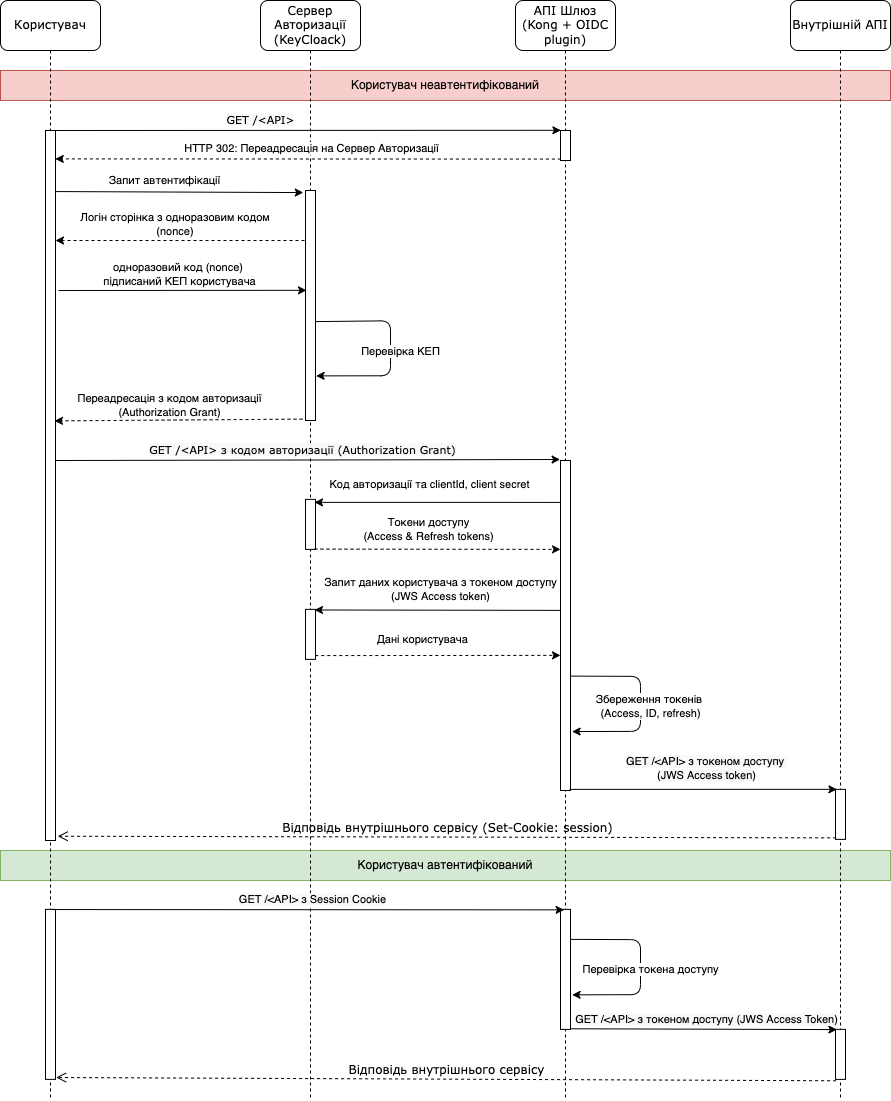

The diagram above was exported from draw.io. Its source (the exported page's mxGraphModel, read from the mxfile embedded in the PNG):
<mxGraphModel dx="1106" dy="756" grid="1" gridSize="10" guides="1" tooltips="1" connect="1" arrows="1" fold="1" page="1" pageScale="1" pageWidth="1100" pageHeight="850" background="#ffffff" math="0" shadow="0">
  <root>
    <mxCell id="0" />
    <mxCell id="1" parent="0" />
    <mxCell id="I8HusquDxpIHX4prDz64-2" value="Користувач автентифікований" style="rounded=0;whiteSpace=wrap;html=1;fillColor=#d5e8d4;strokeColor=#82b366;" parent="1" vertex="1">
      <mxGeometry x="100" y="930" width="890" height="30" as="geometry" />
    </mxCell>
    <mxCell id="I8HusquDxpIHX4prDz64-1" value="Користувач неавтентифікований" style="rounded=0;whiteSpace=wrap;html=1;fillColor=#f8cecc;strokeColor=#b85450;" parent="1" vertex="1">
      <mxGeometry x="100" y="150" width="890" height="30" as="geometry" />
    </mxCell>
    <mxCell id="7baba1c4bc27f4b0-2" value="Сервер Авторизації&lt;br&gt;(KeyCloack)" style="shape=umlLifeline;perimeter=lifelinePerimeter;whiteSpace=wrap;html=1;container=1;collapsible=0;recursiveResize=0;outlineConnect=0;rounded=1;shadow=0;comic=0;labelBackgroundColor=none;strokeWidth=1;fontFamily=Verdana;fontSize=12;align=center;size=50;" parent="1" vertex="1">
      <mxGeometry x="360" y="80" width="100" height="1100" as="geometry" />
    </mxCell>
    <mxCell id="7baba1c4bc27f4b0-10" value="" style="html=1;points=[];perimeter=orthogonalPerimeter;rounded=0;shadow=0;comic=0;labelBackgroundColor=none;strokeWidth=1;fontFamily=Verdana;fontSize=12;align=center;" parent="7baba1c4bc27f4b0-2" vertex="1">
      <mxGeometry x="45" y="190" width="10" height="230" as="geometry" />
    </mxCell>
    <mxCell id="hNBWQUhCl1S74ufhbouh-9" value="" style="html=1;points=[];perimeter=orthogonalPerimeter;rounded=0;shadow=0;comic=0;labelBackgroundColor=none;strokeWidth=1;fontFamily=Verdana;fontSize=12;align=center;" parent="7baba1c4bc27f4b0-2" vertex="1">
      <mxGeometry x="45" y="498.88" width="10" height="50" as="geometry" />
    </mxCell>
    <mxCell id="hNBWQUhCl1S74ufhbouh-12" value="" style="html=1;points=[];perimeter=orthogonalPerimeter;rounded=0;shadow=0;comic=0;labelBackgroundColor=none;strokeWidth=1;fontFamily=Verdana;fontSize=12;align=center;" parent="7baba1c4bc27f4b0-2" vertex="1">
      <mxGeometry x="45" y="608.88" width="10" height="50" as="geometry" />
    </mxCell>
    <mxCell id="I8HusquDxpIHX4prDz64-15" value="Перевірка КЕП" style="endArrow=classic;html=1;entryX=1.06;entryY=0.806;entryDx=0;entryDy=0;entryPerimeter=0;exitX=1.06;exitY=0.57;exitDx=0;exitDy=0;exitPerimeter=0;" parent="7baba1c4bc27f4b0-2" source="7baba1c4bc27f4b0-10" target="7baba1c4bc27f4b0-10" edge="1">
      <mxGeometry x="0.0305" y="10" width="50" height="50" relative="1" as="geometry">
        <mxPoint x="60" y="320" as="sourcePoint" />
        <mxPoint x="61.59999999999991" y="375.46000000000004" as="targetPoint" />
        <Array as="points">
          <mxPoint x="130" y="320.28" />
          <mxPoint x="130" y="375.28" />
        </Array>
        <mxPoint as="offset" />
      </mxGeometry>
    </mxCell>
    <mxCell id="7baba1c4bc27f4b0-3" value="АПІ Шлюз&lt;br&gt;(Kong + OIDC plugin)" style="shape=umlLifeline;perimeter=lifelinePerimeter;whiteSpace=wrap;html=1;container=1;collapsible=0;recursiveResize=0;outlineConnect=0;rounded=1;shadow=0;comic=0;labelBackgroundColor=none;strokeWidth=1;fontFamily=Verdana;fontSize=12;align=center;size=50;" parent="1" vertex="1">
      <mxGeometry x="615" y="80" width="100" height="1100" as="geometry" />
    </mxCell>
    <mxCell id="I8HusquDxpIHX4prDz64-6" value="" style="html=1;points=[];perimeter=orthogonalPerimeter;rounded=0;shadow=0;comic=0;labelBackgroundColor=none;strokeWidth=1;fontFamily=Verdana;fontSize=12;align=center;" parent="7baba1c4bc27f4b0-3" vertex="1">
      <mxGeometry x="45" y="908.88" width="10" height="120" as="geometry" />
    </mxCell>
    <mxCell id="I8HusquDxpIHX4prDz64-13" value="" style="html=1;points=[];perimeter=orthogonalPerimeter;rounded=0;shadow=0;comic=0;labelBackgroundColor=none;strokeWidth=1;fontFamily=Verdana;fontSize=12;align=center;" parent="7baba1c4bc27f4b0-3" vertex="1">
      <mxGeometry x="45" y="130" width="10" height="30" as="geometry" />
    </mxCell>
    <mxCell id="I8HusquDxpIHX4prDz64-16" value="" style="html=1;points=[];perimeter=orthogonalPerimeter;rounded=0;shadow=0;comic=0;labelBackgroundColor=none;strokeWidth=1;fontFamily=Verdana;fontSize=12;align=center;" parent="7baba1c4bc27f4b0-3" vertex="1">
      <mxGeometry x="45" y="460" width="10" height="330" as="geometry" />
    </mxCell>
    <mxCell id="7baba1c4bc27f4b0-4" value="Внутрішній АПІ" style="shape=umlLifeline;perimeter=lifelinePerimeter;whiteSpace=wrap;html=1;container=1;collapsible=0;recursiveResize=0;outlineConnect=0;rounded=1;shadow=0;comic=0;labelBackgroundColor=none;strokeWidth=1;fontFamily=Verdana;fontSize=12;align=center;size=50;" parent="1" vertex="1">
      <mxGeometry x="890" y="80" width="100" height="1100" as="geometry" />
    </mxCell>
    <mxCell id="7baba1c4bc27f4b0-22" value="" style="html=1;points=[];perimeter=orthogonalPerimeter;rounded=0;shadow=0;comic=0;labelBackgroundColor=none;strokeWidth=1;fontFamily=Verdana;fontSize=12;align=center;" parent="7baba1c4bc27f4b0-4" vertex="1">
      <mxGeometry x="45" y="788.88" width="10" height="50" as="geometry" />
    </mxCell>
    <mxCell id="I8HusquDxpIHX4prDz64-9" value="" style="html=1;points=[];perimeter=orthogonalPerimeter;rounded=0;shadow=0;comic=0;labelBackgroundColor=none;strokeWidth=1;fontFamily=Verdana;fontSize=12;align=center;" parent="7baba1c4bc27f4b0-4" vertex="1">
      <mxGeometry x="45" y="1028.88" width="10" height="50" as="geometry" />
    </mxCell>
    <mxCell id="7baba1c4bc27f4b0-8" value="Користувач" style="shape=umlLifeline;perimeter=lifelinePerimeter;whiteSpace=wrap;html=1;container=1;collapsible=0;recursiveResize=0;outlineConnect=0;rounded=1;shadow=0;comic=0;labelBackgroundColor=none;strokeWidth=1;fontFamily=Verdana;fontSize=12;align=center;size=50;" parent="1" vertex="1">
      <mxGeometry x="100" y="80" width="100" height="1100" as="geometry" />
    </mxCell>
    <mxCell id="7baba1c4bc27f4b0-9" value="" style="html=1;points=[];perimeter=orthogonalPerimeter;rounded=0;shadow=0;comic=0;labelBackgroundColor=none;strokeWidth=1;fontFamily=Verdana;fontSize=12;align=center;" parent="7baba1c4bc27f4b0-8" vertex="1">
      <mxGeometry x="45" y="130" width="10" height="710" as="geometry" />
    </mxCell>
    <mxCell id="I8HusquDxpIHX4prDz64-11" value="" style="html=1;points=[];perimeter=orthogonalPerimeter;rounded=0;shadow=0;comic=0;labelBackgroundColor=none;strokeWidth=1;fontFamily=Verdana;fontSize=12;align=center;" parent="7baba1c4bc27f4b0-8" vertex="1">
      <mxGeometry x="45" y="908.88" width="10" height="170" as="geometry" />
    </mxCell>
    <mxCell id="7baba1c4bc27f4b0-30" value="Відповідь внутрішнього сервісу (Set-Cookie: session)" style="html=1;verticalAlign=bottom;endArrow=open;dashed=1;endSize=8;labelBackgroundColor=none;fontFamily=Verdana;fontSize=12;elbow=vertical;exitX=0.06;exitY=0.97;exitDx=0;exitDy=0;exitPerimeter=0;entryX=1.22;entryY=0.994;entryDx=0;entryDy=0;entryPerimeter=0;" parent="1" source="7baba1c4bc27f4b0-22" target="7baba1c4bc27f4b0-9" edge="1">
      <mxGeometry relative="1" as="geometry">
        <mxPoint x="155" y="917.88" as="targetPoint" />
        <mxPoint x="940" y="898.88" as="sourcePoint" />
      </mxGeometry>
    </mxCell>
    <mxCell id="Wpa_VIQU-FnjFP6Y0_Z3-1" value="HTTP 302: Переадресація на Сервер Авторизації" style="endArrow=classic;html=1;dashed=1;exitX=0.04;exitY=0.953;exitDx=0;exitDy=0;exitPerimeter=0;entryX=0.98;entryY=0.04;entryDx=0;entryDy=0;entryPerimeter=0;" parent="1" source="I8HusquDxpIHX4prDz64-13" target="7baba1c4bc27f4b0-9" edge="1">
      <mxGeometry x="-0.0138" y="-10" width="50" height="50" relative="1" as="geometry">
        <mxPoint x="650" y="240" as="sourcePoint" />
        <mxPoint x="156" y="235" as="targetPoint" />
        <mxPoint as="offset" />
      </mxGeometry>
    </mxCell>
    <mxCell id="Wpa_VIQU-FnjFP6Y0_Z3-3" value="" style="endArrow=classic;html=1;dashed=1;" parent="1" edge="1">
      <mxGeometry width="50" height="50" relative="1" as="geometry">
        <mxPoint x="404" y="320" as="sourcePoint" />
        <mxPoint x="155" y="320" as="targetPoint" />
      </mxGeometry>
    </mxCell>
    <mxCell id="Wpa_VIQU-FnjFP6Y0_Z3-4" value="Логін сторінка з одноразовим кодом &lt;br&gt;(nonce)&amp;nbsp;" style="edgeLabel;html=1;align=center;verticalAlign=middle;resizable=0;points=[];" parent="Wpa_VIQU-FnjFP6Y0_Z3-3" vertex="1" connectable="0">
      <mxGeometry x="0.19" y="3" relative="1" as="geometry">
        <mxPoint x="19.81" y="-19.23" as="offset" />
      </mxGeometry>
    </mxCell>
    <mxCell id="Wpa_VIQU-FnjFP6Y0_Z3-5" value="&lt;span style=&quot;color: rgb(0 , 0 , 0) ; font-family: &amp;#34;verdana&amp;#34; ; font-style: normal ; font-weight: 400 ; letter-spacing: normal ; text-align: center ; text-indent: 0px ; text-transform: none ; word-spacing: 0px ; background-color: rgb(248 , 249 , 250) ; display: inline ; float: none&quot;&gt;&lt;font style=&quot;font-size: 11px&quot;&gt;GET /&amp;lt;API&amp;gt; з кодом авторизації (Authorization Grant)&lt;/font&gt;&lt;/span&gt;" style="endArrow=classic;html=1;exitX=1.06;exitY=0.408;exitDx=0;exitDy=0;exitPerimeter=0;entryX=-0.04;entryY=-0.003;entryDx=0;entryDy=0;entryPerimeter=0;" parent="1" target="I8HusquDxpIHX4prDz64-16" edge="1">
      <mxGeometry x="-0.0221" y="10" width="50" height="50" relative="1" as="geometry">
        <mxPoint x="155.5999999999999" y="540" as="sourcePoint" />
        <mxPoint x="664.5" y="540" as="targetPoint" />
        <mxPoint as="offset" />
      </mxGeometry>
    </mxCell>
    <mxCell id="hNBWQUhCl1S74ufhbouh-1" value="" style="endArrow=classic;html=1;exitX=0.98;exitY=0.086;exitDx=0;exitDy=0;exitPerimeter=0;entryX=-0.22;entryY=0.009;entryDx=0;entryDy=0;entryPerimeter=0;" parent="1" source="7baba1c4bc27f4b0-9" target="7baba1c4bc27f4b0-10" edge="1">
      <mxGeometry width="50" height="50" relative="1" as="geometry">
        <mxPoint x="220" y="300" as="sourcePoint" />
        <mxPoint x="360" y="272" as="targetPoint" />
      </mxGeometry>
    </mxCell>
    <mxCell id="hNBWQUhCl1S74ufhbouh-2" value="Запит автентифікації" style="edgeLabel;html=1;align=center;verticalAlign=middle;resizable=0;points=[];" parent="hNBWQUhCl1S74ufhbouh-1" vertex="1" connectable="0">
      <mxGeometry x="-0.1797" y="-3" relative="1" as="geometry">
        <mxPoint x="6.6" y="-15.04" as="offset" />
      </mxGeometry>
    </mxCell>
    <mxCell id="hNBWQUhCl1S74ufhbouh-3" value="" style="endArrow=classic;html=1;entryX=0.1;entryY=0.434;entryDx=0;entryDy=0;entryPerimeter=0;" parent="1" target="7baba1c4bc27f4b0-10" edge="1">
      <mxGeometry width="50" height="50" relative="1" as="geometry">
        <mxPoint x="158" y="370" as="sourcePoint" />
        <mxPoint x="410" y="370" as="targetPoint" />
      </mxGeometry>
    </mxCell>
    <mxCell id="hNBWQUhCl1S74ufhbouh-4" value="одноразовий код (nonce) &lt;br&gt;підписаний КЕП користувача" style="edgeLabel;html=1;align=center;verticalAlign=middle;resizable=0;points=[];" parent="hNBWQUhCl1S74ufhbouh-3" vertex="1" connectable="0">
      <mxGeometry x="-0.0929" y="-2" relative="1" as="geometry">
        <mxPoint x="8.82" y="-18" as="offset" />
      </mxGeometry>
    </mxCell>
    <mxCell id="hNBWQUhCl1S74ufhbouh-5" value="" style="endArrow=classic;html=1;dashed=1;exitX=-0.3;exitY=0.994;exitDx=0;exitDy=0;exitPerimeter=0;entryX=0.9;entryY=0.409;entryDx=0;entryDy=0;entryPerimeter=0;" parent="1" source="7baba1c4bc27f4b0-10" target="7baba1c4bc27f4b0-9" edge="1">
      <mxGeometry width="50" height="50" relative="1" as="geometry">
        <mxPoint x="404" y="420" as="sourcePoint" />
        <mxPoint x="160" y="499" as="targetPoint" />
      </mxGeometry>
    </mxCell>
    <mxCell id="hNBWQUhCl1S74ufhbouh-6" value="Переадресація з кодом авторизації&lt;br&gt;(Authorization Grant)" style="edgeLabel;html=1;align=center;verticalAlign=middle;resizable=0;points=[];" parent="hNBWQUhCl1S74ufhbouh-5" vertex="1" connectable="0">
      <mxGeometry x="0.2002" y="2" relative="1" as="geometry">
        <mxPoint x="15.2" y="-17.35" as="offset" />
      </mxGeometry>
    </mxCell>
    <mxCell id="hNBWQUhCl1S74ufhbouh-8" value="" style="endArrow=classic;html=1;entryX=0.9;entryY=0.06;entryDx=0;entryDy=0;entryPerimeter=0;exitX=-0.04;exitY=0.127;exitDx=0;exitDy=0;exitPerimeter=0;" parent="1" source="I8HusquDxpIHX4prDz64-16" target="hNBWQUhCl1S74ufhbouh-9" edge="1">
      <mxGeometry width="50" height="50" relative="1" as="geometry">
        <mxPoint x="664.5" y="581.88" as="sourcePoint" />
        <mxPoint x="410" y="579.88" as="targetPoint" />
      </mxGeometry>
    </mxCell>
    <mxCell id="hNBWQUhCl1S74ufhbouh-10" value="Код авторизації та clientId, client secret" style="edgeLabel;html=1;align=center;verticalAlign=middle;resizable=0;points=[];" parent="hNBWQUhCl1S74ufhbouh-8" vertex="1" connectable="0">
      <mxGeometry x="-0.101" y="3" relative="1" as="geometry">
        <mxPoint x="-21.5" y="-21" as="offset" />
      </mxGeometry>
    </mxCell>
    <mxCell id="hNBWQUhCl1S74ufhbouh-11" value="&lt;span style=&quot;color: rgb(0 , 0 , 0) ; font-family: &amp;#34;helvetica&amp;#34; ; font-size: 11px ; font-style: normal ; font-weight: 400 ; letter-spacing: normal ; text-align: center ; text-indent: 0px ; text-transform: none ; word-spacing: 0px ; background-color: rgb(255 , 255 , 255) ; display: inline ; float: none&quot;&gt;Токени доступу&lt;br&gt;(Access &amp;amp; Refresh tokens)&lt;/span&gt;" style="endArrow=classic;html=1;exitX=0.9;exitY=0.995;exitDx=0;exitDy=0;exitPerimeter=0;dashed=1;" parent="1" source="hNBWQUhCl1S74ufhbouh-9" edge="1">
      <mxGeometry x="-0.0759" y="20" width="50" height="50" relative="1" as="geometry">
        <mxPoint x="210" y="628.88" as="sourcePoint" />
        <mxPoint x="660" y="628.88" as="targetPoint" />
        <mxPoint as="offset" />
      </mxGeometry>
    </mxCell>
    <mxCell id="hNBWQUhCl1S74ufhbouh-13" value="" style="endArrow=classic;html=1;dashed=1;exitX=0.98;exitY=0.924;exitDx=0;exitDy=0;exitPerimeter=0;" parent="1" source="hNBWQUhCl1S74ufhbouh-12" edge="1">
      <mxGeometry width="50" height="50" relative="1" as="geometry">
        <mxPoint x="470" y="768.88" as="sourcePoint" />
        <mxPoint x="660" y="734.88" as="targetPoint" />
      </mxGeometry>
    </mxCell>
    <mxCell id="hNBWQUhCl1S74ufhbouh-16" value="Дані користувача" style="edgeLabel;html=1;align=center;verticalAlign=middle;resizable=0;points=[];" parent="hNBWQUhCl1S74ufhbouh-13" vertex="1" connectable="0">
      <mxGeometry x="-0.127" relative="1" as="geometry">
        <mxPoint y="-16.2" as="offset" />
      </mxGeometry>
    </mxCell>
    <mxCell id="hNBWQUhCl1S74ufhbouh-14" value="" style="endArrow=classic;html=1;entryX=0.9;entryY=0.012;entryDx=0;entryDy=0;entryPerimeter=0;" parent="1" target="hNBWQUhCl1S74ufhbouh-12" edge="1">
      <mxGeometry width="50" height="50" relative="1" as="geometry">
        <mxPoint x="660" y="689.88" as="sourcePoint" />
        <mxPoint x="410" y="688.88" as="targetPoint" />
      </mxGeometry>
    </mxCell>
    <mxCell id="hNBWQUhCl1S74ufhbouh-15" value="Запит даних користувача з токеном доступу&lt;br&gt;(JWS Access token)" style="edgeLabel;html=1;align=center;verticalAlign=middle;resizable=0;points=[];" parent="hNBWQUhCl1S74ufhbouh-14" vertex="1" connectable="0">
      <mxGeometry x="-0.101" y="3" relative="1" as="geometry">
        <mxPoint x="-9" y="-23.82" as="offset" />
      </mxGeometry>
    </mxCell>
    <mxCell id="hNBWQUhCl1S74ufhbouh-17" value="Збереження токенів &lt;br&gt;(Access, ID, refresh)" style="endArrow=classic;html=1;entryX=1.16;entryY=0.902;entryDx=0;entryDy=0;entryPerimeter=0;exitX=1;exitY=0.808;exitDx=0;exitDy=0;exitPerimeter=0;" parent="1" edge="1">
      <mxGeometry x="0.0305" y="10" width="50" height="50" relative="1" as="geometry">
        <mxPoint x="670" y="755.6" as="sourcePoint" />
        <mxPoint x="671.5999999999999" y="811.0600000000001" as="targetPoint" />
        <Array as="points">
          <mxPoint x="740" y="755.88" />
          <mxPoint x="740" y="810.88" />
        </Array>
        <mxPoint as="offset" />
      </mxGeometry>
    </mxCell>
    <mxCell id="hNBWQUhCl1S74ufhbouh-18" value="&lt;span style=&quot;color: rgb(0 , 0 , 0) ; font-style: normal ; font-weight: 400 ; letter-spacing: normal ; text-align: center ; text-indent: 0px ; text-transform: none ; word-spacing: 0px ; background-color: rgb(248 , 249 , 250) ; display: inline ; float: none&quot;&gt;GET /&amp;lt;API&amp;gt; з токеном доступу&amp;nbsp;&lt;br&gt;(JWS Access token)&lt;/span&gt;" style="endArrow=classic;html=1;entryX=0.14;entryY=-0.001;entryDx=0;entryDy=0;entryPerimeter=0;" parent="1" target="7baba1c4bc27f4b0-22" edge="1">
      <mxGeometry x="0.0245" y="21" width="50" height="50" relative="1" as="geometry">
        <mxPoint x="669" y="868.88" as="sourcePoint" />
        <mxPoint x="840" y="828.88" as="targetPoint" />
        <mxPoint as="offset" />
      </mxGeometry>
    </mxCell>
    <mxCell id="hNBWQUhCl1S74ufhbouh-20" value="&lt;span style=&quot;color: rgb(0 , 0 , 0) ; font-family: &amp;#34;verdana&amp;#34; ; font-style: normal ; font-weight: 400 ; letter-spacing: normal ; text-align: center ; text-indent: 0px ; text-transform: none ; word-spacing: 0px ; background-color: rgb(248 , 249 , 250) ; display: inline ; float: none&quot;&gt;&lt;font style=&quot;font-size: 11px&quot;&gt;GET /&amp;lt;API&amp;gt;&lt;/font&gt;&lt;/span&gt;" style="endArrow=classic;html=1;exitX=1.06;exitY=0.408;exitDx=0;exitDy=0;exitPerimeter=0;entryX=0.04;entryY=-0.007;entryDx=0;entryDy=0;entryPerimeter=0;" parent="1" target="I8HusquDxpIHX4prDz64-13" edge="1">
      <mxGeometry x="-0.179" y="10" width="50" height="50" relative="1" as="geometry">
        <mxPoint x="151.0999999999999" y="210.00000000000006" as="sourcePoint" />
        <mxPoint x="660" y="210.00000000000006" as="targetPoint" />
        <mxPoint as="offset" />
      </mxGeometry>
    </mxCell>
    <mxCell id="I8HusquDxpIHX4prDz64-3" value="&lt;span style=&quot;color: rgb(0 , 0 , 0) ; font-style: normal ; font-weight: 400 ; letter-spacing: normal ; text-align: center ; text-indent: 0px ; text-transform: none ; word-spacing: 0px ; background-color: rgb(248 , 249 , 250) ; display: inline ; float: none&quot;&gt;&lt;font style=&quot;font-size: 11px&quot;&gt;GET /&amp;lt;API&amp;gt; з Session Cookie&lt;/font&gt;&lt;/span&gt;" style="endArrow=classic;html=1;exitX=0.66;exitY=0.001;exitDx=0;exitDy=0;exitPerimeter=0;entryX=0.36;entryY=0.004;entryDx=0;entryDy=0;entryPerimeter=0;" parent="1" source="I8HusquDxpIHX4prDz64-11" target="I8HusquDxpIHX4prDz64-6" edge="1">
      <mxGeometry x="0.0175" y="10" width="50" height="50" relative="1" as="geometry">
        <mxPoint x="151.0999999999999" y="988.88" as="sourcePoint" />
        <mxPoint x="660" y="988.88" as="targetPoint" />
        <mxPoint as="offset" />
      </mxGeometry>
    </mxCell>
    <mxCell id="I8HusquDxpIHX4prDz64-7" value="Перевірка токена доступу" style="endArrow=classic;html=1;entryX=1.16;entryY=0.902;entryDx=0;entryDy=0;entryPerimeter=0;exitX=1;exitY=0.808;exitDx=0;exitDy=0;exitPerimeter=0;" parent="1" edge="1">
      <mxGeometry x="0.0305" y="10" width="50" height="50" relative="1" as="geometry">
        <mxPoint x="670" y="1018.88" as="sourcePoint" />
        <mxPoint x="671.5999999999999" y="1074.3400000000001" as="targetPoint" />
        <Array as="points">
          <mxPoint x="740" y="1019.16" />
          <mxPoint x="740" y="1074.1599999999999" />
        </Array>
        <mxPoint as="offset" />
      </mxGeometry>
    </mxCell>
    <mxCell id="I8HusquDxpIHX4prDz64-8" value="&lt;span style=&quot;color: rgb(0 , 0 , 0) ; font-style: normal ; font-weight: 400 ; letter-spacing: normal ; text-align: center ; text-indent: 0px ; text-transform: none ; word-spacing: 0px ; background-color: rgb(248 , 249 , 250) ; display: inline ; float: none&quot;&gt;&lt;font style=&quot;font-size: 11px&quot;&gt;GET /&amp;lt;API&amp;gt; з токеном доступу (JWS Access Token)&lt;/font&gt;&lt;/span&gt;" style="endArrow=classic;html=1;entryX=0.14;entryY=0.004;entryDx=0;entryDy=0;entryPerimeter=0;exitX=1;exitY=0.995;exitDx=0;exitDy=0;exitPerimeter=0;" parent="1" source="I8HusquDxpIHX4prDz64-6" target="I8HusquDxpIHX4prDz64-9" edge="1">
      <mxGeometry x="0.0175" y="10" width="50" height="50" relative="1" as="geometry">
        <mxPoint x="680" y="1109.88" as="sourcePoint" />
        <mxPoint x="932.4999999999999" y="1109.48" as="targetPoint" />
        <mxPoint as="offset" />
      </mxGeometry>
    </mxCell>
    <mxCell id="I8HusquDxpIHX4prDz64-10" value="Відповідь внутрішнього сервісу" style="html=1;verticalAlign=bottom;endArrow=open;dashed=1;endSize=8;labelBackgroundColor=none;fontFamily=Verdana;fontSize=12;elbow=vertical;exitX=0.06;exitY=1.028;exitDx=0;exitDy=0;exitPerimeter=0;entryX=1.06;entryY=0.989;entryDx=0;entryDy=0;entryPerimeter=0;" parent="1" source="I8HusquDxpIHX4prDz64-9" target="I8HusquDxpIHX4prDz64-11" edge="1">
      <mxGeometry relative="1" as="geometry">
        <mxPoint x="210" y="1198.88" as="targetPoint" />
        <mxPoint x="930.5999999999999" y="1158.88" as="sourcePoint" />
      </mxGeometry>
    </mxCell>
  </root>
</mxGraphModel>